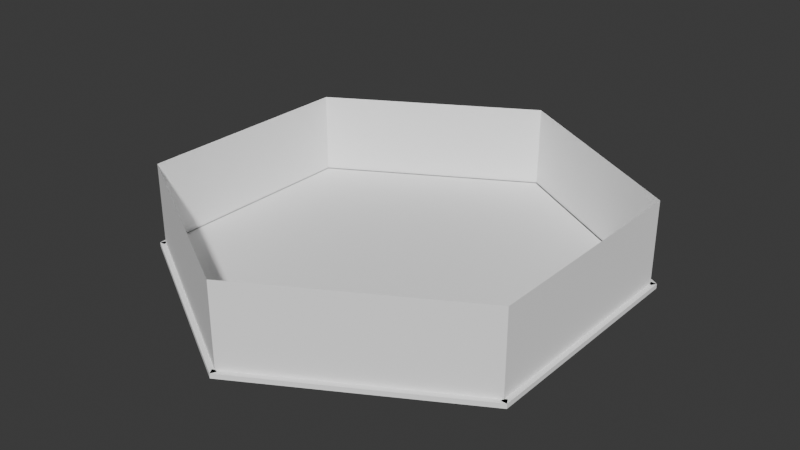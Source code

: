 # Source: Hex.blend  (saved by Blender 4.3.34; exported with 4.5.12 LTS)
import bpy
from mathutils import Matrix  # noqa: F401  (used for matrix-valued properties, if any)

bpy.ops.wm.read_factory_settings(use_empty=True)
scene = bpy.context.scene
scene.name = 'Scene'

# ---- collections
col_collection = bpy.data.collections.new('Collection'); scene.collection.children.link(col_collection)

# ---- materials (node trees are filled in below, after node groups)
mat_material_001 = bpy.data.materials.new('Material.001')

# ---- material node trees
mat_material_001.use_nodes = True; mat_material_001.node_tree.nodes.clear()
_N = mat_material_001.node_tree.nodes; _L = mat_material_001.node_tree.links
n0 = _N.new('ShaderNodeOutputMaterial'); n0.name = 'Material Output'; n0.location = (300, 300)
n1 = _N.new('ShaderNodeBrightContrast'); n1.name = 'Brightness/Contrast'; n1.location = (-190, 280)
n2 = _N.new('ShaderNodeBsdfDiffuse'); n2.name = 'Diffuse BSDF'; n2.location = (10, 300)
_L.new(n2.outputs[0], n0.inputs[0])
_L.new(n1.outputs[0], n2.inputs[0])
n0.is_active_output = True

# ---- world
world_world = bpy.data.worlds.new('World'); scene.world = world_world
world_world.use_nodes = True; world_world.node_tree.nodes.clear()
_N = world_world.node_tree.nodes; _L = world_world.node_tree.links
n0 = _N.new('ShaderNodeOutputWorld'); n0.name = 'World Output'; n0.location = (300, 300)
n1 = _N.new('ShaderNodeBackground'); n1.name = 'Background'; n1.location = (10, 300)
n1.inputs[0].default_value = (0.05088, 0.05088, 0.05088, 1.0)
_L.new(n1.outputs[0], n0.inputs[0])
n0.is_active_output = True
world_world.color = (0.05088, 0.05088, 0.05088)
world_world.sun_shadow_jitter_overblur = 0.0

# ---- meshes
me_circle_001 = bpy.data.meshes.new('Circle.001')
me_circle_001.from_pydata([(0.0, 1.0, 0.0), (-0.866, 0.5, 0.0), (-0.866, -0.5, 0.0), (0.0, -1.0, 0.0), (0.866, -0.5, 0.0), (0.866, 0.5, 0.0), (-0.866, 0.5, 0.08286), (0.0, 1.0, 0.08286), (-0.866, -0.5, 0.08286), (0.0, -1.0, 0.08286), (0.866, -0.5, 0.08286), (0.866, 0.5, 0.08286)], [], [(1, 0, 5, 4, 3, 2), (6, 8, 9, 10, 11, 7), (1, 2, 8, 6), (4, 5, 11, 10), (2, 3, 9, 8), (0, 1, 6, 7), (5, 0, 7, 11), (3, 4, 10, 9)])
_uv = me_circle_001.uv_layers.new(name='UVMap')
_uv.uv.foreach_set('vector', [0.0, 0.0, 0.0, 0.0, 0.0, 0.0, 0.0, 0.0, 0.0, 0.0, 0.0, 0.0, 0.0, 0.0, 0.0, 0.0, 0.0, 0.0, 0.0, 0.0, 0.0, 0.0, 0.0, 0.0, 0.0, 0.0, 0.0, 0.0, 0.0, 0.0, 0.0, 0.0, 0.0, 0.0, 0.0, 0.0, 0.0, 0.0, 0.0, 0.0, 0.0, 0.0, 0.0, 0.0, 0.0, 0.0, 0.0, 0.0, 0.0, 0.0, 0.0, 0.0, 0.0, 0.0, 0.0, 0.0, 0.0, 0.0, 0.0, 0.0, 0.0, 0.0, 0.0, 0.0, 0.0, 0.0, 0.0, 0.0, 0.0, 0.0, 0.0, 0.0])
me_circle_001.materials.append(mat_material_001)
me_circle_001.update()
me_circle_002 = bpy.data.meshes.new('Circle.002')
me_circle_002.from_pydata([(-0.866, 0.5, 0.0), (0.0, 1.0, 0.0), (-0.866, -0.5, 0.0), (0.0, -1.0, 0.0), (0.866, -0.5, 0.0), (0.866, 0.5, 0.0), (-0.866, 0.5, 0.08286), (0.0, 1.0, 0.08286), (-0.866, -0.5, 0.08286), (0.0, -1.0, 0.08286), (0.866, -0.5, 0.08286), (0.866, 0.5, 0.08286), (-0.841, -0.5, 0.0), (-0.841, 0.5, 0.0), (-0.841, -0.5, 0.08286), (-0.841, 0.5, 0.08286), (0.0125, -0.9783, 0.0), (-0.8535, -0.4783, 0.0), (0.0125, -0.9783, 0.08286), (-0.8535, -0.4783, 0.08286), (-0.865, 0.4983, 0.0), (0.0009929, 0.9983, 0.0), (-0.865, 0.4983, 0.08286), (0.0009929, 0.9983, 0.08286), (-0.8525, 0.4766, 0.0), (0.01349, 0.9766, 0.0), (-0.8525, 0.4766, 0.08286), (0.01349, 0.9766, 0.08286)], [], [(8, 6, 15, 14), (4, 5, 11, 10), (3, 9, 18, 16), (6, 7, 23, 22), (5, 1, 7, 11), (3, 4, 10, 9), (13, 12, 14, 15), (0, 2, 12, 13), (2, 8, 14, 12), (6, 0, 13, 15), (17, 16, 18, 19), (8, 2, 17, 19), (9, 8, 19, 18), (2, 3, 16, 17), (23, 21, 25, 27), (7, 1, 21, 23), (0, 6, 22, 20), (1, 0, 20, 21), (25, 24, 26, 27), (22, 23, 27, 26), (20, 22, 26, 24), (21, 20, 24, 25)])
_uv = me_circle_002.uv_layers.new(name='UVMap')
_uv.uv.foreach_set('vector', [0.0, 0.0, 0.0, 0.0, 0.0, 0.0, 0.0, 0.0, 0.0, 0.0, 0.0, 0.0, 0.0, 0.0, 0.0, 0.0, 0.0, 0.0, 0.0, 0.0, 0.0, 0.0, 0.0, 0.0, 0.0, 0.0, 0.0, 0.0, 0.0, 0.0, 0.0, 0.0, 0.0, 0.0, 0.0, 0.0, 0.0, 0.0, 0.0, 0.0, 0.0, 0.0, 0.0, 0.0, 0.0, 0.0, 0.0, 0.0, 0.0, 0.0, 0.0, 0.0, 0.0, 0.0, 0.0, 0.0, 0.0, 0.0, 0.0, 0.0, 0.0, 0.0, 0.0, 0.0, 0.0, 0.0, 0.0, 0.0, 0.0, 0.0, 0.0, 0.0, 0.0, 0.0, 0.0, 0.0, 0.0, 0.0, 0.0, 0.0, 0.0, 0.0, 0.0, 0.0, 0.0, 0.0, 0.0, 0.0, 0.0, 0.0, 0.0, 0.0, 0.0, 0.0, 0.0, 0.0, 0.0, 0.0, 0.0, 0.0, 0.0, 0.0, 0.0, 0.0, 0.0, 0.0, 0.0, 0.0, 0.0, 0.0, 0.0, 0.0, 0.0, 0.0, 0.0, 0.0, 0.0, 0.0, 0.0, 0.0, 0.0, 0.0, 0.0, 0.0, 0.0, 0.0, 0.0, 0.0, 0.0, 0.0, 0.0, 0.0, 0.0, 0.0, 0.0, 0.0, 0.0, 0.0, 0.0, 0.0, 0.0, 0.0, 0.0, 0.0, 0.0, 0.0, 0.0, 0.0, 0.0, 0.0, 0.0, 0.0, 0.0, 0.0, 0.0, 0.0, 0.0, 0.0, 0.0, 0.0, 0.0, 0.0, 0.0, 0.0, 0.0, 0.0, 0.0, 0.0, 0.0, 0.0, 0.0, 0.0, 0.0, 0.0, 0.0, 0.0])
me_circle_002.materials.append(mat_material_001)
me_circle_002.update()
me_circle_006 = bpy.data.meshes.new('Circle.006')
me_circle_006.from_pydata([(0.0, 1.0, 0.0), (-0.866, 0.5, 0.0), (-0.866, -0.5, 0.0), (0.0, -1.0, 0.0), (0.866, -0.5, 0.0), (0.866, 0.5, 0.0), (-0.866, 0.5, 0.08286), (0.0, 1.0, 0.08286), (-0.866, -0.5, 0.08286), (0.0, -1.0, 0.08286), (0.866, -0.5, 0.08286), (0.866, 0.5, 0.08286)], [], [(1, 2, 8, 6), (4, 5, 11, 10), (2, 3, 9, 8), (0, 1, 6, 7), (5, 0, 7, 11), (3, 4, 10, 9)])
_uv = me_circle_006.uv_layers.new(name='UVMap')
_uv.uv.foreach_set('vector', [0.0, 0.0, 0.0, 0.0, 0.0, 0.0, 0.0, 0.0, 0.0, 0.0, 0.0, 0.0, 0.0, 0.0, 0.0, 0.0, 0.0, 0.0, 0.0, 0.0, 0.0, 0.0, 0.0, 0.0, 0.0, 0.0, 0.0, 0.0, 0.0, 0.0, 0.0, 0.0, 0.0, 0.0, 0.0, 0.0, 0.0, 0.0, 0.0, 0.0, 0.0, 0.0, 0.0, 0.0, 0.0, 0.0, 0.0, 0.0])
me_circle_006.materials.append(mat_material_001)
me_circle_006.update()

# ---- objects
ob_base = bpy.data.objects.new('Base', me_circle_001)
ob_border = bpy.data.objects.new('Border', me_circle_002)
ob_shield = bpy.data.objects.new('Shield', me_circle_006)

# ---- transforms, parenting, visibility, modifiers, constraints
ob_base.location = (0.0, 0.0, 0.0)
ob_base.scale = (1.0, 1.0, 0.25)
ob_border.location = (0.0, 0.0, 0.0)
ob_border.scale = (1.025, 1.025, 0.25)
_m = ob_border.modifiers.new('Mirror', 'MIRROR')
ob_shield.location = (0.0, 0.0, 0.0)
ob_shield.scale = (1.0, 1.0, 4.62)

# ---- collection membership
col_collection.objects.link(ob_base)
col_collection.objects.link(ob_border)
col_collection.objects.link(ob_shield)

# ---- scene / render settings (as saved in the file)
scene.frame_start = 1; scene.frame_end = 250; scene.frame_set(2)
scene.render.engine = 'BLENDER_EEVEE_NEXT'
bpy.context.view_layer.update()

# ---- added for rendering (the .blend has no active camera and no usable light): camera, sun
cam_auto = bpy.data.cameras.new('AutoCamera')
cam_auto.lens = 50.0
cam_auto.sensor_width = 36.0
cam_auto.clip_end = 1000.0
ob_auto_camera = bpy.data.objects.new('AutoCamera', cam_auto)
scene.collection.objects.link(ob_auto_camera)
ob_auto_camera.location = (2.53399, -3.04079, 2.21861)
ob_auto_camera.rotation_euler = (1.09748, -7.21219e-08, 0.694738)
scene.camera = ob_auto_camera
light_auto_sun = bpy.data.lights.new('AutoSun', 'SUN')
light_auto_sun.energy = 3.0
light_auto_sun.angle = 0.0523599
ob_auto_sun = bpy.data.objects.new('AutoSun', light_auto_sun)
scene.collection.objects.link(ob_auto_sun)
ob_auto_sun.rotation_euler = (0.872665, 0.174533, 0.523599)
bpy.context.view_layer.update()
